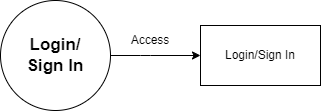

The diagram above was exported from draw.io. Its source (the exported page's mxGraphModel, read from the mxfile embedded in the PNG):
<mxGraphModel dx="1235" dy="655" grid="1" gridSize="10" guides="1" tooltips="1" connect="1" arrows="1" fold="1" page="1" pageScale="1" pageWidth="2339" pageHeight="3300" math="0" shadow="0">
  <root>
    <mxCell id="0" />
    <mxCell id="1" parent="0" />
    <mxCell id="VRITOBWyJBFMnQc7VI0U-52" value="&lt;span style=&quot;font-size: 17px;&quot;&gt;&lt;b&gt;Login/&lt;br&gt;Sign In&lt;br&gt;&lt;/b&gt;&lt;/span&gt;" style="ellipse;whiteSpace=wrap;html=1;aspect=fixed;" vertex="1" parent="1">
      <mxGeometry x="10" y="1720" width="110" height="110" as="geometry" />
    </mxCell>
    <mxCell id="VRITOBWyJBFMnQc7VI0U-53" value="Login/Sign In" style="rounded=0;whiteSpace=wrap;html=1;" vertex="1" parent="1">
      <mxGeometry x="210" y="1745" width="120" height="60" as="geometry" />
    </mxCell>
    <mxCell id="VRITOBWyJBFMnQc7VI0U-54" value="" style="endArrow=classic;html=1;rounded=0;entryX=0;entryY=0.5;entryDx=0;entryDy=0;exitX=1;exitY=0.5;exitDx=0;exitDy=0;" edge="1" parent="1" source="VRITOBWyJBFMnQc7VI0U-52" target="VRITOBWyJBFMnQc7VI0U-53">
      <mxGeometry width="50" height="50" relative="1" as="geometry">
        <mxPoint x="130" y="1835" as="sourcePoint" />
        <mxPoint x="450" y="1795" as="targetPoint" />
        <Array as="points">
          <mxPoint x="150" y="1775" />
          <mxPoint x="160" y="1775" />
        </Array>
      </mxGeometry>
    </mxCell>
    <mxCell id="VRITOBWyJBFMnQc7VI0U-55" value="Access" style="text;html=1;strokeColor=none;fillColor=none;align=center;verticalAlign=middle;whiteSpace=wrap;rounded=0;" vertex="1" parent="1">
      <mxGeometry x="130" y="1745" width="60" height="30" as="geometry" />
    </mxCell>
  </root>
</mxGraphModel>